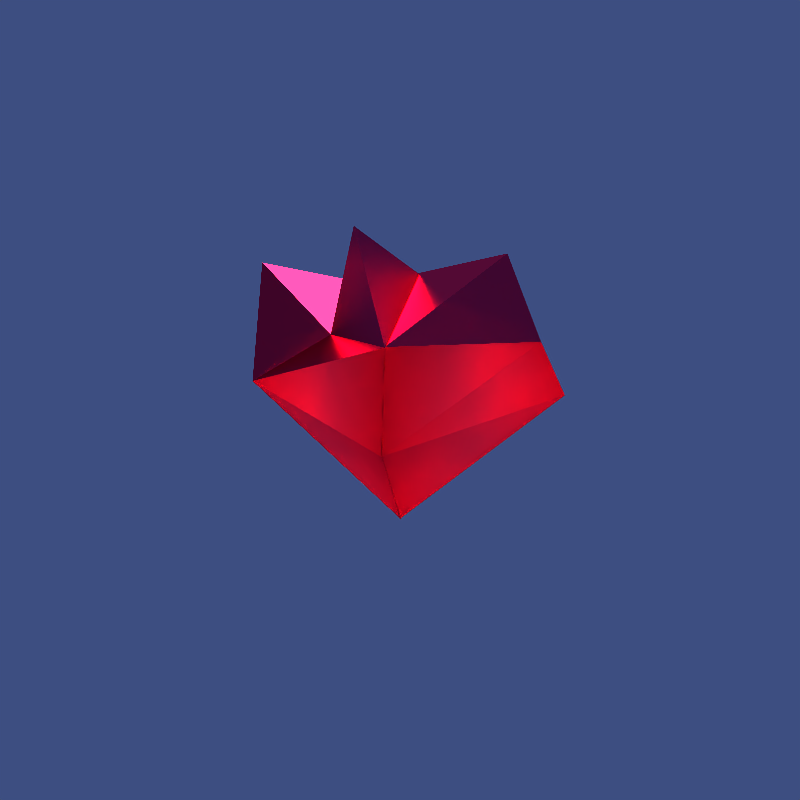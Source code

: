 # Source: crystalboss.blend  (saved by Blender 3.0.42; exported with 4.5.12 LTS)
import bpy
from mathutils import Matrix  # noqa: F401  (used for matrix-valued properties, if any)

bpy.ops.wm.read_factory_settings(use_empty=True)
scene = bpy.context.scene
scene.name = 'Scene'

# ---- collections
col_collection = bpy.data.collections.new('Collection'); scene.collection.children.link(col_collection)

# ---- materials (node trees are filled in below, after node groups)
mat_crystal = bpy.data.materials.new('Crystal')
mat_shadowcatcher = bpy.data.materials.new('ShadowCatcher')
mat_shadowcatcher.surface_render_method = 'BLENDED'
mat_shadowcatcher.blend_method = 'BLEND'
mat_shadowcatcher.use_transparency_overlap = False
mat_shadowcatcher.show_transparent_back = False
mat_shadowcatcher.use_backface_culling = True
mat_crystal_001 = bpy.data.materials.new('Crystal.001')

# ---- material node trees
mat_crystal.use_nodes = True; mat_crystal.node_tree.nodes.clear()
_N = mat_crystal.node_tree.nodes; _L = mat_crystal.node_tree.links
n0 = _N.new('ShaderNodeOutputMaterial'); n0.name = 'Material Output'; n0.location = (429, 232)
n1 = _N.new('ShaderNodeNewGeometry'); n1.name = 'Geometry'; n1.location = (-1104, 59)
n1.hide = True
n2 = _N.new('ShaderNodeSeparateXYZ'); n2.name = 'Separate XYZ'; n2.location = (-925, 174)
n3 = _N.new('ShaderNodeMath'); n3.name = 'Math'; n3.location = (-485, 157)
n3.inputs[1].default_value = 0.1
n4 = _N.new('ShaderNodeMath'); n4.name = 'Math.001'; n4.location = (-705, 178)
n4.operation = 'MULTIPLY'
n4.inputs[1].default_value = 0.1
n5 = _N.new('ShaderNodeEmission'); n5.name = 'Emission'; n5.location = (22, 17)
n6 = _N.new('ShaderNodeValToRGB'); n6.name = 'ColorRamp'; n6.location = (-296, 119)
while len(n6.color_ramp.elements) > 1: n6.color_ramp.elements.remove(n6.color_ramp.elements[-1])
n6.color_ramp.elements[0].position = 0.0; n6.color_ramp.elements[0].color = (1.0, 1.0, 1.0, 1.0)
_e = n6.color_ramp.elements.new(0.2818); _e.color = (0.0, 0.0, 0.0, 1.0)
n7 = _N.new('ShaderNodeBsdfGlass'); n7.name = 'Glass BSDF'; n7.location = (3, 248)
n7.distribution = 'BECKMANN'
n7.inputs[0].default_value = (1.0, 0.03131, 0.1426, 1.0)
n7.inputs[1].default_value = 0.3923
n7.inputs[2].default_value = 2.6
_L.new(n5.outputs[0], n0.inputs[1])
_L.new(n1.outputs[0], n2.inputs[0])
_L.new(n2.outputs[2], n4.inputs[0])
_L.new(n3.outputs[0], n6.inputs[0])
_L.new(n4.outputs[0], n3.inputs[0])
_L.new(n6.outputs[0], n5.inputs[1])
_L.new(n7.outputs[0], n0.inputs[0])
n0.is_active_output = True
mat_shadowcatcher.use_nodes = True; mat_shadowcatcher.node_tree.nodes.clear()
_N = mat_shadowcatcher.node_tree.nodes; _L = mat_shadowcatcher.node_tree.links
n0 = _N.new('ShaderNodeOutputMaterial'); n0.name = 'Material Output'; n0.location = (300, 300)
n1 = _N.new('ShaderNodeBsdfPrincipled'); n1.name = 'Principled BSDF'; n1.location = (10, 300)
n1.distribution = 'GGX'
n1.subsurface_method = 'RANDOM_WALK_SKIN'
n1.inputs[0].default_value = (0.1532, 0.2606, 0.8, 1.0)
n1.inputs[3].default_value = 1.45
n1.inputs[4].default_value = 0.7632
n1.inputs[27].default_value = (0.0, 0.0, 0.0, 1.0)
n1.inputs[28].default_value = 1.0
_L.new(n1.outputs[0], n0.inputs[0])
n0.is_active_output = True
mat_crystal_001.use_nodes = True; mat_crystal_001.node_tree.nodes.clear()
_N = mat_crystal_001.node_tree.nodes; _L = mat_crystal_001.node_tree.links
n0 = _N.new('ShaderNodeOutputMaterial'); n0.name = 'Material Output'; n0.location = (429, 232)
n1 = _N.new('ShaderNodeSeparateXYZ'); n1.name = 'Separate XYZ'; n1.location = (-925, 174)
n2 = _N.new('ShaderNodeMath'); n2.name = 'Math'; n2.location = (-485, 157)
n2.inputs[1].default_value = 0.1
n3 = _N.new('ShaderNodeMath'); n3.name = 'Math.001'; n3.location = (-705, 178)
n3.operation = 'MULTIPLY'
n3.inputs[1].default_value = 0.1
n4 = _N.new('ShaderNodeEmission'); n4.name = 'Emission'; n4.location = (22, 17)
n4.inputs[1].default_value = 0.38
n5 = _N.new('ShaderNodeValToRGB'); n5.name = 'ColorRamp'; n5.location = (-296, 119)
while len(n5.color_ramp.elements) > 1: n5.color_ramp.elements.remove(n5.color_ramp.elements[-1])
n5.color_ramp.elements[0].position = 0.0; n5.color_ramp.elements[0].color = (1.0, 1.0, 1.0, 1.0)
_e = n5.color_ramp.elements.new(0.2818); _e.color = (0.0, 0.0, 0.0, 1.0)
n6 = _N.new('ShaderNodeBsdfGlass'); n6.name = 'Glass BSDF'; n6.location = (3, 248)
n6.distribution = 'BECKMANN'
n6.inputs[0].default_value = (1.0, 0.03131, 0.1426, 1.0)
n6.inputs[1].default_value = 0.3923
n6.inputs[2].default_value = 2.6
n7 = _N.new('ShaderNodeNewGeometry'); n7.name = 'Geometry'; n7.location = (-1104, 59)
n7.hide = True
_L.new(n4.outputs[0], n0.inputs[1])
_L.new(n7.outputs[0], n1.inputs[0])
_L.new(n1.outputs[2], n3.inputs[0])
_L.new(n2.outputs[0], n5.inputs[0])
_L.new(n3.outputs[0], n2.inputs[0])
_L.new(n6.outputs[0], n0.inputs[0])
n0.is_active_output = True

# ---- world
world_world = bpy.data.worlds.new('World'); scene.world = world_world
world_world.use_nodes = True; world_world.node_tree.nodes.clear()
_N = world_world.node_tree.nodes; _L = world_world.node_tree.links
n0 = _N.new('ShaderNodeOutputWorld'); n0.name = 'World Output'; n0.location = (300, 300)
n1 = _N.new('ShaderNodeBackground'); n1.name = 'Background'; n1.location = (10, 300)
n1.inputs[0].default_value = (0.04664, 0.07626, 0.2203, 1.0)
_L.new(n1.outputs[0], n0.inputs[0])
n0.is_active_output = True
world_world.color = (0.05088, 0.05088, 0.05088)
world_world.use_sun_shadow = False
world_world.sun_shadow_jitter_overblur = 0.0

# ---- cameras
cam_camera_001 = bpy.data.cameras.new('Camera.001')
cam_camera_001.type = 'ORTHO'
cam_camera_001.ortho_scale = 3.2

# ---- lights
light_sun = bpy.data.lights.new('Sun', 'SUN')
light_sun.color = (1.0, 0.4571, 0.4757)
light_sun.transmission_factor = 0.0
light_sun.shadow_soft_size = 0.125

# ---- meshes
me_cone = bpy.data.meshes.new('Cone')
me_cone.from_pydata([(0.0, 1.0, 1.0), (-8.742e-08, -1.0, 1.0), (0.0, 0.0, 2.5), (-1.0, -1.781e-07, 1.0), (1.0, -1.224e-07, 1.0), (-1.629e-07, 1.344e-07, 7.665e-05)], [], [(0, 2, 4), (4, 2, 1), (1, 2, 3), (3, 2, 0), (0, 5, 3), (3, 5, 1), (1, 5, 4), (4, 5, 0)])
_uv = me_cone.uv_layers.new(name='UVMap')
_uv.uv.foreach_set('vector', [0.25, 0.49, 0.25, 0.25, 0.49, 0.25, 0.49, 0.25, 0.25, 0.25, 0.25, 0.01, 0.25, 0.01, 0.25, 0.25, 0.01, 0.25, 0.01, 0.25, 0.25, 0.25, 0.25, 0.49, 0.25, 0.49, 0.25, 0.25, 0.49, 0.25, 0.49, 0.25, 0.25, 0.25, 0.25, 0.01, 0.25, 0.01, 0.25, 0.25, 0.01, 0.25, 0.01, 0.25, 0.25, 0.25, 0.25, 0.49])
me_cone.materials.append(mat_crystal)
me_cone.use_remesh_fix_poles = True
me_cone.use_remesh_preserve_attributes = False
me_cone.update()
me_plane_001 = bpy.data.meshes.new('Plane.001')
me_plane_001.from_pydata([(-1.0, -1.0, 0.0), (1.0, -1.0, 0.0), (-1.0, 1.0, 0.0), (1.0, 1.0, 0.0)], [], [(0, 1, 3, 2)])
_uv = me_plane_001.uv_layers.new(name='UVMap')
_uv.uv.foreach_set('vector', [0.0, 0.0, 1.0, 0.0, 1.0, 1.0, 0.0, 1.0])
me_plane_001.materials.append(mat_shadowcatcher)
me_plane_001.use_remesh_fix_poles = True
me_plane_001.use_remesh_preserve_attributes = False
me_plane_001.update()
me_cone_001 = bpy.data.meshes.new('Cone.001')
me_cone_001.from_pydata([(0.0, 1.0, 1.0), (-8.742e-08, -1.0, 1.0), (0.1229, 2.667e-08, 2.302), (-1.0, -1.781e-07, 1.0), (1.0, -1.224e-07, 1.0), (-1.629e-07, 1.344e-07, 7.665e-05), (0.2898, -6.559e-08, 0.577), (0.2706, -3.137e-08, 0.3223), (-0.1859, 7.941e-08, 1.909), (-0.4543, 9.179e-08, 1.817)], [], [(0, 2, 4), (4, 2, 1), (1, 2, 8), (3, 1, 9), (0, 5, 3), (3, 5, 1), (6, 4, 1), (4, 6, 0), (1, 5, 7), (7, 6, 1), (5, 0, 7), (7, 0, 6), (2, 0, 8), (0, 3, 9), (8, 0, 9), (8, 9, 1)])
_uv = me_cone_001.uv_layers.new(name='UVMap')
_uv.uv.foreach_set('vector', [0.25, 0.49, 0.25, 0.25, 0.49, 0.25, 0.49, 0.25, 0.25, 0.25, 0.25, 0.01, 0.25, 0.01, 0.25, 0.25, 0.0, 0.0, 0.49, 0.25, 0.25, 0.01, 0.0, 0.0, 0.25, 0.49, 0.25, 0.25, 0.49, 0.25, 0.49, 0.25, 0.25, 0.25, 0.25, 0.01, 0.0, 0.0, 0.49, 0.25, 0.25, 0.01, 0.49, 0.25, 0.0, 0.0, 0.25, 0.49, 0.25, 0.01, 0.25, 0.25, 0.0, 0.0, 0.0, 0.0, 0.0, 0.0, 0.25, 0.01, 0.25, 0.25, 0.25, 0.49, 0.0, 0.0, 0.0, 0.0, 0.25, 0.49, 0.0, 0.0, 0.25, 0.25, 0.25, 0.49, 0.0, 0.0, 0.25, 0.49, 0.49, 0.25, 0.0, 0.0, 0.0, 0.0, 0.25, 0.49, 0.0, 0.0, 0.0, 0.0, 0.0, 0.0, 0.25, 0.01])
me_cone_001.materials.append(mat_crystal)
me_cone_001.use_remesh_fix_poles = True
me_cone_001.use_remesh_preserve_attributes = False
me_cone_001.update()
me_cone_002 = bpy.data.meshes.new('Cone.002')
me_cone_002.from_pydata([(-0.5899, 0.1351, 0.9805), (-0.07225, -0.5498, 1.024), (0.6597, -0.02171, 1.001), (0.002845, 0.02779, 0.4049), (0.5647, 0.003382, 1.234), (0.43, 0.04211, 1.62), (0.07532, 0.08061, 1.507), (-0.06102, -0.2547, 1.359), (0.07239, 0.5943, 0.9593), (-0.05059, 0.3053, 1.315), (-0.551, 0.3165, 1.423), (-0.1849, -0.0388, 1.797), (-0.2767, 0.1085, 1.211)], [], [(0, 3, 1), (1, 3, 2), (5, 4, 7), (6, 5, 7), (1, 2, 4, 7), (1, 7, 0), (7, 0, 12), (0, 8, 3), (8, 2, 3), (5, 9, 4), (6, 9, 5), (8, 9, 4, 2), (8, 0, 9), (9, 12, 10), (12, 9, 6), (6, 7, 11), (7, 12, 11), (12, 6, 11), (0, 9, 10), (12, 0, 10)])
_uv = me_cone_002.uv_layers.new(name='UVMap')
_uv.uv.foreach_set('vector', [0.49, 0.25, 0.25, 0.25, 0.25, 0.01, 0.25, 0.01, 0.25, 0.25, 0.01, 0.25, 0.0, 0.0, 0.0, 0.0, 0.0, 0.0, 0.0, 0.0, 0.0, 0.0, 0.0, 0.0, 0.25, 0.01, 0.01, 0.25, 0.0, 0.0, 0.0, 0.0, 0.25, 0.01, 0.0, 0.0, 0.49, 0.25, 0.0, 0.0, 0.49, 0.25, 0.2785, 0.1421, 0.49, 0.25, 0.25, 0.01, 0.25, 0.25, 0.25, 0.01, 0.01, 0.25, 0.25, 0.25, 0.0, 0.0, 0.02953, 0.0175, 0.0, 0.0, 0.0, 0.0, 0.02953, 0.0175, 0.0, 0.0, 0.25, 0.01, 0.02953, 0.0175, 0.0, 0.0, 0.01, 0.25, 0.25, 0.01, 0.49, 0.25, 0.02953, 0.0175, 0.02953, 0.0175, 0.2785, 0.1421, 0.0, 0.0, 0.2785, 0.1421, 0.02953, 0.0175, 0.0, 0.0, 0.0, 0.0, 0.0, 0.0, 0.0, 0.0, 0.0, 0.0, 0.2785, 0.1421, 0.0, 0.0, 0.2785, 0.1421, 0.0, 0.0, 0.2456, 0.1253, 0.49, 0.25, 0.02953, 0.0175, 0.49, 0.25, 0.2785, 0.1421, 0.49, 0.25, 0.2456, 0.1253])
me_cone_002.materials.append(mat_crystal)
me_cone_002.use_remesh_fix_poles = True
me_cone_002.use_remesh_preserve_attributes = False
me_cone_002.update()
me_cone_003 = bpy.data.meshes.new('Cone.003')
me_cone_003.from_pydata([(0.0577, 0.1632, 0.1931), (0.02564, -0.1845, 0.2582), (-0.08597, 0.04247, 0.6082), (-0.09789, -0.006984, 0.2016), (0.1786, 0.001461, 0.168), (-0.01618, 0.009765, -0.1181), (-1.079, 0.1028, 0.1931), (-0.7633, -0.04552, 0.2582), (-1.015, -0.07333, 0.6082), (-0.9723, -0.1014, 0.2016), (-0.8862, 0.1616, 0.168), (-0.9602, -0.01881, -0.1181), (1.144, -0.102, 0.1931), (0.8366, 0.06452, 0.2582), (1.089, 0.07766, 0.6082), (1.048, 0.1081, 0.2016), (0.9473, -0.1494, 0.168), (1.032, 0.0264, -0.1181), (-0.03706, 0.1632, 1.859), (-0.004994, -0.1845, 1.793), (0.1066, 0.04247, 1.443), (0.1185, -0.006984, 1.85), (-0.158, 0.001461, 1.884), (0.03682, 0.009765, 2.17), (-0.8126, 0.1028, 1.859), (-1.129, -0.04552, 1.793), (-0.8773, -0.07333, 1.443), (-0.9198, -0.1014, 1.85), (-1.006, 0.1616, 1.884), (-0.9318, -0.01881, 2.17), (0.8887, -0.102, 1.859), (1.196, 0.06452, 1.793), (0.943, 0.07766, 1.443), (0.9838, 0.1081, 1.85), (1.085, -0.1494, 1.884), (1.001, 0.0264, 2.17)], [], [(0, 2, 4), (4, 2, 1), (1, 2, 3), (3, 2, 0), (0, 5, 3), (3, 5, 1), (1, 5, 4), (4, 5, 0), (6, 8, 10), (10, 8, 7), (7, 8, 9), (9, 8, 6), (6, 11, 9), (9, 11, 7), (7, 11, 10), (10, 11, 6), (12, 14, 16), (16, 14, 13), (13, 14, 15), (15, 14, 12), (12, 17, 15), (15, 17, 13), (13, 17, 16), (16, 17, 12), (18, 20, 22), (22, 20, 19), (19, 20, 21), (21, 20, 18), (18, 23, 21), (21, 23, 19), (19, 23, 22), (22, 23, 18), (24, 26, 28), (28, 26, 25), (25, 26, 27), (27, 26, 24), (24, 29, 27), (27, 29, 25), (25, 29, 28), (28, 29, 24), (30, 32, 34), (34, 32, 31), (31, 32, 33), (33, 32, 30), (30, 35, 33), (33, 35, 31), (31, 35, 34), (34, 35, 30)])
_uv = me_cone_003.uv_layers.new(name='UVMap')
_uv.uv.foreach_set('vector', [0.25, 0.49, 0.25, 0.25, 0.49, 0.25, 0.49, 0.25, 0.25, 0.25, 0.25, 0.01, 0.25, 0.01, 0.25, 0.25, 0.01, 0.25, 0.01, 0.25, 0.25, 0.25, 0.25, 0.49, 0.25, 0.49, 0.25, 0.25, 0.49, 0.25, 0.49, 0.25, 0.25, 0.25, 0.25, 0.01, 0.25, 0.01, 0.25, 0.25, 0.01, 0.25, 0.01, 0.25, 0.25, 0.25, 0.25, 0.49, 0.25, 0.49, 0.25, 0.25, 0.49, 0.25, 0.49, 0.25, 0.25, 0.25, 0.25, 0.01, 0.25, 0.01, 0.25, 0.25, 0.01, 0.25, 0.01, 0.25, 0.25, 0.25, 0.25, 0.49, 0.25, 0.49, 0.25, 0.25, 0.49, 0.25, 0.49, 0.25, 0.25, 0.25, 0.25, 0.01, 0.25, 0.01, 0.25, 0.25, 0.01, 0.25, 0.01, 0.25, 0.25, 0.25, 0.25, 0.49, 0.25, 0.49, 0.25, 0.25, 0.49, 0.25, 0.49, 0.25, 0.25, 0.25, 0.25, 0.01, 0.25, 0.01, 0.25, 0.25, 0.01, 0.25, 0.01, 0.25, 0.25, 0.25, 0.25, 0.49, 0.25, 0.49, 0.25, 0.25, 0.49, 0.25, 0.49, 0.25, 0.25, 0.25, 0.25, 0.01, 0.25, 0.01, 0.25, 0.25, 0.01, 0.25, 0.01, 0.25, 0.25, 0.25, 0.25, 0.49, 0.25, 0.49, 0.25, 0.25, 0.49, 0.25, 0.49, 0.25, 0.25, 0.25, 0.25, 0.01, 0.25, 0.01, 0.25, 0.25, 0.01, 0.25, 0.01, 0.25, 0.25, 0.25, 0.25, 0.49, 0.25, 0.49, 0.25, 0.25, 0.49, 0.25, 0.49, 0.25, 0.25, 0.25, 0.25, 0.01, 0.25, 0.01, 0.25, 0.25, 0.01, 0.25, 0.01, 0.25, 0.25, 0.25, 0.25, 0.49, 0.25, 0.49, 0.25, 0.25, 0.49, 0.25, 0.49, 0.25, 0.25, 0.25, 0.25, 0.01, 0.25, 0.01, 0.25, 0.25, 0.01, 0.25, 0.01, 0.25, 0.25, 0.25, 0.25, 0.49, 0.25, 0.49, 0.25, 0.25, 0.49, 0.25, 0.49, 0.25, 0.25, 0.25, 0.25, 0.01, 0.25, 0.01, 0.25, 0.25, 0.01, 0.25, 0.01, 0.25, 0.25, 0.25, 0.25, 0.49, 0.25, 0.49, 0.25, 0.25, 0.49, 0.25, 0.49, 0.25, 0.25, 0.25, 0.25, 0.01, 0.25, 0.01, 0.25, 0.25, 0.01, 0.25, 0.01, 0.25, 0.25, 0.25, 0.25, 0.49, 0.25, 0.49, 0.25, 0.25, 0.49, 0.25, 0.49, 0.25, 0.25, 0.25, 0.25, 0.01, 0.25, 0.01, 0.25, 0.25, 0.01, 0.25, 0.01, 0.25, 0.25, 0.25, 0.25, 0.49])
me_cone_003.materials.append(mat_crystal_001)
me_cone_003.use_remesh_fix_poles = True
me_cone_003.use_remesh_preserve_attributes = False
me_cone_003.update()
me_cone_004 = bpy.data.meshes.new('Cone.004')
me_cone_004.from_pydata([(-0.4263, 0.06263, -0.2175), (0.2389, 0.008139, 0.309), (0.1026, -0.3272, 0.1613), (0.113, 0.2328, 0.1166), (-0.3874, 0.244, 0.2246), (-0.02134, -0.1113, 0.5993), (-0.1132, 0.03599, 0.01273), (0.1664, -0.04468, -0.7931), (0.09133, -0.6223, -0.1743), (0.236, 0.5218, -0.2387)], [], [(0, 7, 8), (8, 2, 0), (2, 0, 6), (0, 9, 7), (9, 0, 3), (3, 6, 4), (6, 3, 1), (1, 2, 5), (2, 6, 5), (6, 1, 5), (0, 3, 4), (6, 0, 4), (2, 8, 9, 3), (8, 7, 9), (2, 1, 3)])
_uv = me_cone_004.uv_layers.new(name='UVMap')
_uv.uv.foreach_set('vector', [0.49, 0.25, 0.25, 0.25, 0.25, 0.01, 0.25, 0.01, 0.0, 0.0, 0.49, 0.25, 0.0, 0.0, 0.49, 0.25, 0.2785, 0.1421, 0.49, 0.25, 0.25, 0.01, 0.25, 0.25, 0.25, 0.01, 0.49, 0.25, 0.02953, 0.0175, 0.02953, 0.0175, 0.2785, 0.1421, 0.0, 0.0, 0.2785, 0.1421, 0.02953, 0.0175, 0.0, 0.0, 0.0, 0.0, 0.0, 0.0, 0.0, 0.0, 0.0, 0.0, 0.2785, 0.1421, 0.0, 0.0, 0.2785, 0.1421, 0.0, 0.0, 0.2456, 0.1253, 0.49, 0.25, 0.02953, 0.0175, 0.49, 0.25, 0.2785, 0.1421, 0.49, 0.25, 0.2456, 0.1253, 0.0, 0.0, 0.25, 0.01, 0.25, 0.01, 0.02953, 0.0175, 0.25, 0.01, 0.25, 0.25, 0.25, 0.01, 0.0, 0.0, 0.0, 0.0, 0.02953, 0.0175])
me_cone_004.materials.append(mat_crystal)
me_cone_004.use_remesh_fix_poles = True
me_cone_004.use_remesh_preserve_attributes = False
me_cone_004.update()
me_cone_005 = bpy.data.meshes.new('Cone.005')
me_cone_005.from_pydata([(-0.2524, -0.5751, -0.1346), (0.4796, -0.04696, -0.1569), (-0.1773, 0.002539, -0.7533), (0.3846, -0.02187, 0.07577), (0.2499, 0.01686, 0.4616), (-0.1077, 0.569, -0.1989), (-0.1048, 0.05536, 0.3488), (-0.2411, -0.2799, 0.2011), (-0.2307, 0.2801, 0.1564)], [], [(0, 2, 1), (4, 3, 7), (6, 4, 7), (0, 1, 3, 7), (5, 1, 2), (4, 8, 3), (6, 8, 4), (5, 8, 3, 1), (7, 8, 5, 0), (0, 5, 2), (7, 8, 6)])
_uv = me_cone_005.uv_layers.new(name='UVMap')
_uv.uv.foreach_set('vector', [0.25, 0.01, 0.25, 0.25, 0.01, 0.25, 0.0, 0.0, 0.0, 0.0, 0.0, 0.0, 0.0, 0.0, 0.0, 0.0, 0.0, 0.0, 0.25, 0.01, 0.01, 0.25, 0.0, 0.0, 0.0, 0.0, 0.25, 0.01, 0.01, 0.25, 0.25, 0.25, 0.0, 0.0, 0.02953, 0.0175, 0.0, 0.0, 0.0, 0.0, 0.02953, 0.0175, 0.0, 0.0, 0.25, 0.01, 0.02953, 0.0175, 0.0, 0.0, 0.01, 0.25, 0.0, 0.0, 0.02953, 0.0175, 0.25, 0.01, 0.25, 0.01, 0.25, 0.01, 0.25, 0.01, 0.25, 0.25, 0.0, 0.0, 0.02953, 0.0175, 0.0, 0.0])
me_cone_005.materials.append(mat_crystal)
me_cone_005.use_remesh_fix_poles = True
me_cone_005.use_remesh_preserve_attributes = False
me_cone_005.update()

# ---- objects
ob_crystal = bpy.data.objects.new('Crystal', me_cone)
ob_camera = bpy.data.objects.new('Camera', cam_camera_001)
ob_plane = bpy.data.objects.new('Plane', me_plane_001)
ob_sun = bpy.data.objects.new('Sun', light_sun)
ob_crystal_stage1 = bpy.data.objects.new('Crystal_stage1', me_cone_001)
ob_crystal_stage2 = bpy.data.objects.new('Crystal_stage2', me_cone_002)
ob_shard = bpy.data.objects.new('Shard', me_cone_003)
ob_crystal_broken = bpy.data.objects.new('Crystal_broken', me_cone_004)
ob_crystal_broken_l = bpy.data.objects.new('Crystal_broken_L', me_cone_005)

# ---- transforms, parenting, visibility, modifiers, constraints
ob_crystal.location = (0.0, 0.0, 0.05413)
ob_crystal.hide_render = True
ob_camera.location = (8.089e-16, -4.672, 3.667)
ob_camera.rotation_euler = (1.047, -0.0, -0.0)
ob_plane.location = (0.0, 0.0, 0.1732)
ob_plane.scale = (3.48, 3.48, 3.48)
ob_plane.hide_render = True
ob_plane.visible_volume_scatter = False
ob_plane.is_shadow_catcher = True
ob_sun.location = (0.0, 0.0, 0.0)
ob_crystal_stage1.location = (0.0, 0.0, 0.05413)
ob_crystal_stage1.hide_render = True
ob_crystal_stage2.location = (0.0, 0.0, 0.0)
ob_crystal_stage2.hide_render = True
ob_shard.location = (0.0, 0.0, 0.0)
ob_shard.hide_render = True
ob_crystal_broken.location = (-0.1636, 0.06554, 1.2)
ob_crystal_broken_l.location = (0.1797, 0.02779, 1.158)

# ---- collection membership
col_collection.objects.link(ob_crystal)
col_collection.objects.link(ob_camera)
col_collection.objects.link(ob_plane)
col_collection.objects.link(ob_sun)
col_collection.objects.link(ob_crystal_stage1)
col_collection.objects.link(ob_crystal_stage2)
col_collection.objects.link(ob_shard)
col_collection.objects.link(ob_crystal_broken)
col_collection.objects.link(ob_crystal_broken_l)

# ---- scene / render settings (as saved in the file)
scene.camera = ob_camera
scene.frame_start = 1; scene.frame_end = 10; scene.frame_set(1)
scene.render.engine = 'CYCLES'
scene.render.resolution_x = 128
scene.render.resolution_y = 128
scene.render.fps = 12
scene.render.dither_intensity = 0.0
scene.render.film_transparent = True
scene.render.use_freestyle = True
scene.cycles.use_denoising = False
scene.cycles.samples = 8192
scene.cycles.sampling_pattern = 'TABULATED_SOBOL'
scene.cycles.use_light_tree = False
scene.cycles.max_bounces = 24
scene.cycles.transparent_max_bounces = 24
scene.cycles.film_transparent_glass = True
scene.cycles.film_transparent_roughness = 1.0
scene.cycles.filter_width = 0.2
scene.view_settings.view_transform = 'Standard'
bpy.context.view_layer.update()
